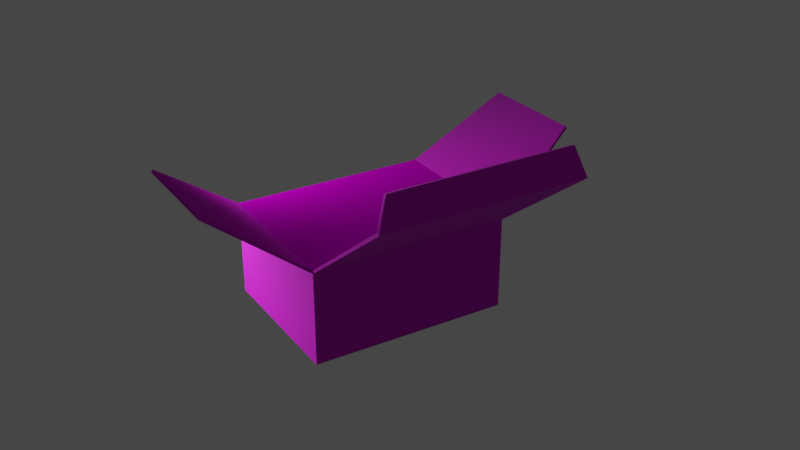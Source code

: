 # Source: shotgun_ammo.blend  (saved by Blender 4.1.24; exported with 4.5.12 LTS)
import bpy
from mathutils import Matrix  # noqa: F401  (used for matrix-valued properties, if any)

bpy.ops.wm.read_factory_settings(use_empty=True)
scene = bpy.context.scene
scene.name = 'Scene'

# ---- collections
col_collection = bpy.data.collections.new('Collection'); scene.collection.children.link(col_collection)

# ---- images (referenced by path relative to the original .blend; pixels are not part of the script)
import os
ASSET_DIR = os.environ.get("B2B_ASSET_DIR", "")  # directory of the original .blend (textures are referenced by path, not embedded)
HERE = os.path.dirname(os.path.abspath(__file__))  # packed textures are extracted next to this script under _unpacked/

def load_image(name, relpath, width, height, colorspace="sRGB"):
    """Load a texture the original file referenced (path relative to the .blend, or extracted next to this script)."""
    p = next((c for c in (os.path.join(HERE, relpath), os.path.join(ASSET_DIR, relpath)) if relpath and os.path.exists(c)), "")
    if p:
        img = bpy.data.images.load(p, check_existing=True)
        img.name = name
    else:  # same state as the original file: an image datablock whose file is absent (Cycles renders it pink)
        img = bpy.data.images.new(name, width, height)
        img.source = "FILE"
        img.filepath = "//" + (relpath or name)
    img.colorspace_settings.name = colorspace
    return img
img_shotgun_ammo_uvs_png = load_image('shotgun ammo uvs.png', 'shotgun ammo uvs.png', 1024, 1024, 'sRGB')
img_shotgun_ammo_box_normmap_n_png = load_image('shotgun ammo box normmap_n.png', 'shotgun ammo box normmap_n.png', 1024, 1024, 'sRGB')
img_shotgun_ammo_rough_map_png = load_image('shotgun ammo rough map.png', 'shotgun ammo rough map.png', 1024, 1024, 'Non-Color')
img_shotgun_ammo_normals_png = load_image('shotgun ammo normals.png', 'shotgun ammo normals.png', 1024, 1024, 'Non-Color')

# ---- materials (node trees are filled in below, after node groups)
mat_box = bpy.data.materials.new('box')
mat_box.use_transparent_shadow = False
mat_shells = bpy.data.materials.new('shells')
mat_shells.use_transparent_shadow = False

# ---- material node trees
mat_box.use_nodes = True; mat_box.node_tree.nodes.clear()
_N = mat_box.node_tree.nodes; _L = mat_box.node_tree.links
n0 = _N.new('ShaderNodeBsdfPrincipled'); n0.name = 'Principled BSDF'; n0.location = (10, 300)
n0.distribution = 'GGX'
n0.subsurface_method = 'RANDOM_WALK_SKIN'
n0.inputs[2].default_value = 1.0
n0.inputs[3].default_value = 1.45
n0.inputs[27].default_value = (0.0, 0.0, 0.0, 1.0)
n0.inputs[28].default_value = 1.0
n1 = _N.new('ShaderNodeOutputMaterial'); n1.name = 'Material Output'; n1.location = (300, 300)
n2 = _N.new('ShaderNodeTexImage'); n2.name = 'Image Texture'; n2.location = (-509, 278)
n2.image = img_shotgun_ammo_uvs_png
n3 = _N.new('ShaderNodeNormalMap'); n3.name = 'Normal Map'; n3.location = (-307, -44)
n4 = _N.new('ShaderNodeTexImage'); n4.name = 'Image Texture.001'; n4.location = (-614, -16)
n4.image = img_shotgun_ammo_box_normmap_n_png
_L.new(n0.outputs[0], n1.inputs[0])
_L.new(n2.outputs[0], n0.inputs[0])
_L.new(n4.outputs[0], n3.inputs[1])
_L.new(n3.outputs[0], n0.inputs[5])
n1.is_active_output = True
mat_shells.use_nodes = True; mat_shells.node_tree.nodes.clear()
_N = mat_shells.node_tree.nodes; _L = mat_shells.node_tree.links
n0 = _N.new('ShaderNodeBsdfPrincipled'); n0.name = 'Principled BSDF'; n0.location = (202, 300)
n0.distribution = 'GGX'
n0.subsurface_method = 'RANDOM_WALK_SKIN'
n0.inputs[3].default_value = 1.45
n0.inputs[13].default_value = 0.0
n0.inputs[27].default_value = (0.0, 0.0, 0.0, 1.0)
n0.inputs[28].default_value = 1.0
n1 = _N.new('ShaderNodeOutputMaterial'); n1.name = 'Material Output'; n1.location = (492, 300)
n2 = _N.new('ShaderNodeTexImage'); n2.name = 'Image Texture.001'; n2.location = (-240, 273)
n2.image = img_shotgun_ammo_uvs_png
n2.interpolation = 'Closest'
n3 = _N.new('ShaderNodeTexImage'); n3.name = 'Image Texture.002'; n3.location = (-200, -218)
n3.image = img_shotgun_ammo_rough_map_png
n4 = _N.new('ShaderNodeNormalMap'); n4.name = 'Normal Map'; n4.location = (-307, -44)
n5 = _N.new('ShaderNodeTexImage'); n5.name = 'Image Texture'; n5.location = (-614, -16)
n5.image = img_shotgun_ammo_normals_png
_L.new(n0.outputs[0], n1.inputs[0])
_L.new(n2.outputs[0], n0.inputs[0])
_L.new(n4.outputs[0], n0.inputs[5])
_L.new(n5.outputs[0], n4.inputs[1])
_L.new(n3.outputs[0], n0.inputs[2])
_L.new(n3.outputs[0], n0.inputs[1])
n1.is_active_output = True

# ---- world
world_world = bpy.data.worlds.new('World'); scene.world = world_world
world_world.use_nodes = True; world_world.node_tree.nodes.clear()
_N = world_world.node_tree.nodes; _L = world_world.node_tree.links
n0 = _N.new('ShaderNodeOutputWorld'); n0.name = 'World Output'; n0.location = (300, 300)
n1 = _N.new('ShaderNodeBackground'); n1.name = 'Background'; n1.location = (10, 300)
n1.inputs[0].default_value = (0.05088, 0.05088, 0.05088, 1.0)
_L.new(n1.outputs[0], n0.inputs[0])
n0.is_active_output = True
world_world.color = (0.05088, 0.05088, 0.05088)
world_world.use_sun_shadow = False
world_world.sun_shadow_jitter_overblur = 0.0

# ---- lights
light_point = bpy.data.lights.new('Point', 'POINT')
light_point.transmission_factor = 0.0
light_point.shadow_soft_size = 0.25
light_point.shadow_maximum_resolution = 0.006
light_point.use_absolute_resolution = True

# ---- meshes
me_cube_001 = bpy.data.meshes.new('Cube.001')
me_cube_001.from_pydata([(-0.2518, -0.3241, 1.604), (0.2518, -0.3241, 1.604), (0.2518, -0.3241, 1.918), (0.177, -0.6104, 2.129), (-0.1786, -0.6104, 2.129), (-0.2518, -0.3241, 1.908), (-0.61, -0.3241, 2.197), (-0.2518, -0.3241, 1.918), (-0.5879, -0.29, 2.285), (-0.6221, -0.3241, 2.193), (-0.1786, -0.6161, 2.121), (-0.5988, -0.29, 2.288), (0.177, -0.6161, 2.121), (0.2518, -0.3241, 1.908), (-0.2518, 0.3241, 1.604), (0.2518, 0.3241, 1.604), (0.2518, 0.3241, 1.918), (0.177, 0.6104, 2.129), (-0.1786, 0.6104, 2.129), (-0.2518, 0.3241, 1.908), (-0.61, 0.3241, 2.197), (-0.2518, 0.3241, 1.918), (-0.5879, 0.29, 2.285), (-0.6221, 0.3241, 2.193), (-0.1786, 0.6161, 2.121), (-0.5988, 0.29, 2.288), (0.177, 0.6161, 2.121), (0.2518, 0.3241, 1.908)], [], [(14, 15, 1, 0), (27, 16, 2, 13), (3, 2, 13, 12), (23, 19, 5, 9), (6, 8, 11, 9), (7, 6, 9, 5), (22, 8, 6, 20), (1, 13, 5, 0), (15, 27, 13, 1), (14, 0, 5, 19), (12, 13, 5, 10), (7, 4, 10, 5), (4, 3, 12, 10), (2, 3, 4, 7), (2, 7, 21, 16), (7, 21, 20, 6), (8, 22, 25, 11), (9, 11, 25, 23), (17, 26, 27, 16), (20, 23, 25, 22), (21, 19, 23, 20), (15, 14, 19, 27), (26, 24, 19, 27), (21, 19, 24, 18), (18, 24, 26, 17), (16, 21, 18, 17)])
me_cube_001.polygons.foreach_set('material_index', [0, 0, 0, 0, 0, 0, 0, 0, 0, 0, 0, 0, 0, 0, 1, 0, 0, 0, 0, 0, 0, 0, 0, 0, 0, 0])
_uv = me_cube_001.uv_layers.new(name='UVMap')
_uv.uv.foreach_set('vector', [0.7184, 0.3712, 0.7188, 0.1583, 0.4447, 0.1579, 0.4444, 0.3708, 0.7189, 0.02969, 0.7189, 0.0249, 0.4449, 0.02451, 0.4449, 0.02929, 0.8066, 0.8698, 0.957, 0.9015, 0.9586, 0.9053, 0.8058, 0.8738, 0.718, 0.6973, 0.7183, 0.4998, 0.4442, 0.4994, 0.444, 0.6969, 0.09673, 0.4176, 0.0581, 0.432, 0.05639, 0.4276, 0.09752, 0.4123, 0.2886, 0.4177, 0.09673, 0.4176, 0.09365, 0.4133, 0.2911, 0.4143, 0.05802, 0.6773, 0.0581, 0.432, 0.09673, 0.4176, 0.09665, 0.6917, 0.4447, 0.1579, 0.3161, 0.1577, 0.3158, 0.3706, 0.4444, 0.3708, 0.7188, 0.1583, 0.7189, 0.02969, 0.4449, 0.02929, 0.4447, 0.1579, 0.7184, 0.3712, 0.4444, 0.3708, 0.4442, 0.4994, 0.7183, 0.4998, 0.1633, 0.1891, 0.3161, 0.1577, 0.3158, 0.3706, 0.1631, 0.3394, 0.957, 0.6885, 0.8066, 0.7195, 0.8058, 0.7155, 0.9586, 0.6847, 0.8066, 0.7195, 0.8066, 0.8698, 0.8026, 0.8698, 0.8025, 0.7195, 0.957, 0.9015, 0.8066, 0.8698, 0.8066, 0.7195, 0.957, 0.6885, 0.305, 0.7586, 0.305, 0.9716, 0.03092, 0.9716, 0.03092, 0.7586, 0.2886, 0.4177, 0.2885, 0.6918, 0.09665, 0.6917, 0.09673, 0.4176, 0.0581, 0.432, 0.05802, 0.6773, 0.05325, 0.6773, 0.05333, 0.432, 0.444, 0.6969, 0.4583, 0.7383, 0.7035, 0.7387, 0.718, 0.6973, 0.8066, 0.7199, 0.8058, 0.7159, 0.9586, 0.6844, 0.957, 0.6882, 0.09665, 0.6917, 0.09743, 0.697, 0.05631, 0.6817, 0.05802, 0.6773, 0.2885, 0.6918, 0.2911, 0.6951, 0.09356, 0.6961, 0.09665, 0.6917, 0.7188, 0.1583, 0.7184, 0.3712, 0.847, 0.3714, 0.8474, 0.1585, 1.0, 0.1903, 0.9999, 0.3407, 0.847, 0.3714, 0.8474, 0.1585, 0.957, 0.9012, 0.9586, 0.905, 0.8058, 0.8742, 0.8066, 0.8702, 0.8066, 0.8702, 0.8025, 0.8702, 0.8026, 0.7199, 0.8066, 0.7199, 0.957, 0.6882, 0.957, 0.9012, 0.8066, 0.8702, 0.8066, 0.7199])
me_cube_001.materials.append(mat_box)
me_cube_001.materials.append(mat_shells)
me_cube_001.use_remesh_fix_poles = True
me_cube_001.use_remesh_preserve_attributes = False
me_cube_001.update()

# ---- objects
ob_cube = bpy.data.objects.new('Cube', me_cube_001)
ob_point = bpy.data.objects.new('Point', light_point)

# ---- transforms, parenting, visibility, modifiers, constraints
ob_cube.location = (0.0, 0.0, 0.09691)
ob_cube.rotation_euler = (0.0, 0.0, 2.811)
ob_cube.scale = (0.5243, 0.5243, 0.5243)
ob_point.location = (-0.3567, -0.1358, 1.179)

# ---- collection membership
col_collection.objects.link(ob_cube)
col_collection.objects.link(ob_point)

# ---- scene / render settings (as saved in the file)
scene.frame_start = 1; scene.frame_end = 40; scene.frame_set(18)
scene.render.engine = 'BLENDER_EEVEE_NEXT'
scene.cycles.sampling_pattern = 'TABULATED_SOBOL'
scene.cycles.use_light_tree = False
scene.eevee.ray_tracing_options.trace_max_roughness = 0.0
scene.view_settings.view_transform = 'Filmic'
bpy.context.view_layer.update()

# ---- added for rendering (the .blend has no active camera): camera
cam_auto = bpy.data.cameras.new('AutoCamera')
cam_auto.lens = 50.0
cam_auto.sensor_width = 36.0
cam_auto.clip_end = 1000.0
ob_auto_camera = bpy.data.objects.new('AutoCamera', cam_auto)
scene.collection.objects.link(ob_auto_camera)
ob_auto_camera.location = (1.07078, -1.20629, 1.90046)
ob_auto_camera.rotation_euler = (1.09748, -7.21219e-08, 0.694738)
scene.camera = ob_auto_camera
bpy.context.view_layer.update()
